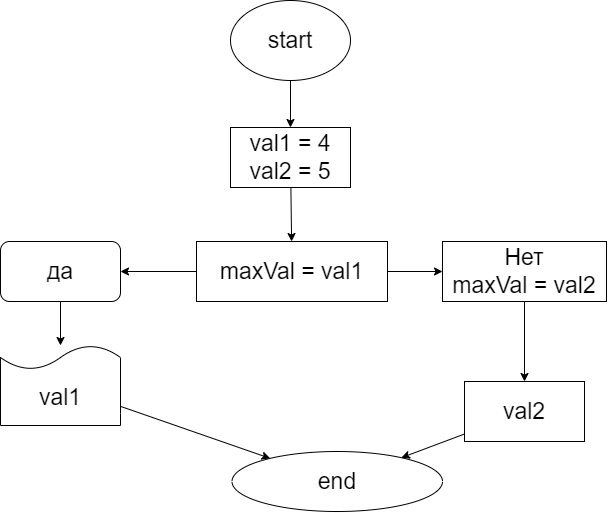

The diagram above was exported from draw.io. Its source (the exported page's mxGraphModel, read from the mxfile embedded in the PNG):
<mxGraphModel dx="1035" dy="651" grid="0" gridSize="22" guides="1" tooltips="1" connect="1" arrows="1" fold="1" page="0" pageScale="1" pageWidth="827" pageHeight="1169" math="0" shadow="1">
  <root>
    <mxCell id="0" />
    <mxCell id="1" parent="0" />
    <mxCell id="4" value="" style="edgeStyle=none;html=1;" edge="1" parent="1" source="2" target="3">
      <mxGeometry relative="1" as="geometry" />
    </mxCell>
    <mxCell id="2" value="start" style="ellipse;whiteSpace=wrap;html=1;fontSize=23;" vertex="1" parent="1">
      <mxGeometry x="101" y="23" width="120" height="80" as="geometry" />
    </mxCell>
    <mxCell id="6" value="" style="edgeStyle=none;html=1;" edge="1" parent="1" source="3" target="5">
      <mxGeometry relative="1" as="geometry" />
    </mxCell>
    <mxCell id="3" value="val1 = 4&lt;br&gt;val2 = 5" style="whiteSpace=wrap;html=1;fontSize=23;" vertex="1" parent="1">
      <mxGeometry x="101" y="150" width="120" height="60" as="geometry" />
    </mxCell>
    <mxCell id="8" value="" style="edgeStyle=none;html=1;" edge="1" parent="1" source="5" target="7">
      <mxGeometry relative="1" as="geometry" />
    </mxCell>
    <mxCell id="14" value="" style="edgeStyle=none;html=1;" edge="1" parent="1" source="5" target="13">
      <mxGeometry relative="1" as="geometry" />
    </mxCell>
    <mxCell id="5" value="maxVal = val1" style="whiteSpace=wrap;html=1;fontSize=23;" vertex="1" parent="1">
      <mxGeometry x="67" y="264" width="191" height="60" as="geometry" />
    </mxCell>
    <mxCell id="10" value="" style="edgeStyle=none;html=1;" edge="1" parent="1" source="7" target="9">
      <mxGeometry relative="1" as="geometry" />
    </mxCell>
    <mxCell id="7" value="да" style="rounded=1;whiteSpace=wrap;html=1;fontSize=23;" vertex="1" parent="1">
      <mxGeometry x="-129" y="264" width="120" height="60" as="geometry" />
    </mxCell>
    <mxCell id="12" value="" style="edgeStyle=none;html=1;" edge="1" parent="1" source="9" target="11">
      <mxGeometry relative="1" as="geometry" />
    </mxCell>
    <mxCell id="9" value="val1" style="shape=document;whiteSpace=wrap;html=1;boundedLbl=1;fontSize=23;rounded=1;direction=west;" vertex="1" parent="1">
      <mxGeometry x="-129" y="368" width="120" height="80" as="geometry" />
    </mxCell>
    <mxCell id="11" value="end" style="ellipse;whiteSpace=wrap;html=1;fontSize=23;rounded=1;" vertex="1" parent="1">
      <mxGeometry x="102.5" y="474" width="210.5" height="60" as="geometry" />
    </mxCell>
    <mxCell id="16" value="" style="edgeStyle=none;html=1;" edge="1" parent="1" source="13" target="15">
      <mxGeometry relative="1" as="geometry" />
    </mxCell>
    <mxCell id="13" value="Нет&lt;br&gt;maxVal = val2" style="whiteSpace=wrap;html=1;fontSize=23;" vertex="1" parent="1">
      <mxGeometry x="313" y="264" width="164" height="60" as="geometry" />
    </mxCell>
    <mxCell id="18" style="edgeStyle=none;html=1;" edge="1" parent="1" source="15" target="11">
      <mxGeometry relative="1" as="geometry" />
    </mxCell>
    <mxCell id="15" value="val2" style="whiteSpace=wrap;html=1;fontSize=23;" vertex="1" parent="1">
      <mxGeometry x="335" y="404" width="120" height="60" as="geometry" />
    </mxCell>
  </root>
</mxGraphModel>